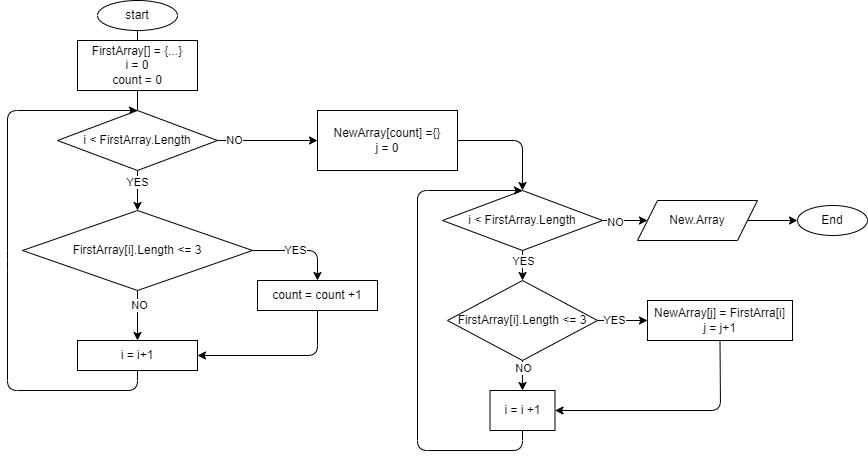

The diagram above was exported from draw.io. Its source (the exported page's mxGraphModel, read from the mxfile embedded in the PNG):
<mxGraphModel dx="1118" dy="411" grid="1" gridSize="10" guides="1" tooltips="1" connect="1" arrows="1" fold="1" page="1" pageScale="1" pageWidth="827" pageHeight="1169" math="0" shadow="0">
  <root>
    <mxCell id="0" />
    <mxCell id="1" parent="0" />
    <mxCell id="4" style="edgeStyle=none;html=1;exitX=0.5;exitY=1;exitDx=0;exitDy=0;entryX=0.5;entryY=0;entryDx=0;entryDy=0;" edge="1" parent="1" source="2">
      <mxGeometry relative="1" as="geometry">
        <mxPoint x="150" y="80" as="targetPoint" />
      </mxGeometry>
    </mxCell>
    <mxCell id="2" value="start" style="ellipse;whiteSpace=wrap;html=1;" vertex="1" parent="1">
      <mxGeometry x="110" y="20" width="80" height="30" as="geometry" />
    </mxCell>
    <mxCell id="10" style="edgeStyle=none;html=1;exitX=1;exitY=0.5;exitDx=0;exitDy=0;entryX=0.5;entryY=0;entryDx=0;entryDy=0;" edge="1" parent="1" source="5" target="9">
      <mxGeometry relative="1" as="geometry">
        <mxPoint x="310" y="270" as="targetPoint" />
        <Array as="points">
          <mxPoint x="330" y="270" />
        </Array>
      </mxGeometry>
    </mxCell>
    <mxCell id="11" value="YES" style="edgeLabel;html=1;align=center;verticalAlign=middle;resizable=0;points=[];" vertex="1" connectable="0" parent="10">
      <mxGeometry x="-0.1158" y="1" relative="1" as="geometry">
        <mxPoint as="offset" />
      </mxGeometry>
    </mxCell>
    <mxCell id="14" style="edgeStyle=none;html=1;exitX=0.5;exitY=1;exitDx=0;exitDy=0;entryX=0.5;entryY=0;entryDx=0;entryDy=0;" edge="1" parent="1" source="5" target="12">
      <mxGeometry relative="1" as="geometry" />
    </mxCell>
    <mxCell id="15" value="NO" style="edgeLabel;html=1;align=center;verticalAlign=middle;resizable=0;points=[];" vertex="1" connectable="0" parent="14">
      <mxGeometry x="-0.44" y="1" relative="1" as="geometry">
        <mxPoint as="offset" />
      </mxGeometry>
    </mxCell>
    <mxCell id="5" value="FirstArray[i].Length &amp;lt;= 3" style="rhombus;whiteSpace=wrap;html=1;" vertex="1" parent="1">
      <mxGeometry x="35" y="230" width="230" height="80" as="geometry" />
    </mxCell>
    <mxCell id="7" value="FirstArray[] = {...}&lt;br&gt;i = 0&lt;br&gt;count = 0" style="rounded=0;whiteSpace=wrap;html=1;" vertex="1" parent="1">
      <mxGeometry x="90" y="60" width="120" height="50" as="geometry" />
    </mxCell>
    <mxCell id="13" style="edgeStyle=none;html=1;exitX=0.5;exitY=1;exitDx=0;exitDy=0;entryX=1;entryY=0.5;entryDx=0;entryDy=0;" edge="1" parent="1" source="9" target="12">
      <mxGeometry relative="1" as="geometry">
        <Array as="points">
          <mxPoint x="330" y="375" />
        </Array>
      </mxGeometry>
    </mxCell>
    <mxCell id="9" value="count = count +1" style="rounded=0;whiteSpace=wrap;html=1;" vertex="1" parent="1">
      <mxGeometry x="270" y="300" width="120" height="30" as="geometry" />
    </mxCell>
    <mxCell id="56" style="edgeStyle=none;html=1;exitX=0.5;exitY=1;exitDx=0;exitDy=0;entryX=0.5;entryY=0;entryDx=0;entryDy=0;" edge="1" parent="1" source="12" target="18">
      <mxGeometry relative="1" as="geometry">
        <Array as="points">
          <mxPoint x="150" y="410" />
          <mxPoint x="20" y="410" />
          <mxPoint x="20" y="280" />
          <mxPoint x="20" y="130" />
        </Array>
      </mxGeometry>
    </mxCell>
    <mxCell id="12" value="i = i+1" style="rounded=0;whiteSpace=wrap;html=1;" vertex="1" parent="1">
      <mxGeometry x="90" y="360" width="120" height="30" as="geometry" />
    </mxCell>
    <mxCell id="24" style="edgeStyle=none;html=1;exitX=0.5;exitY=1;exitDx=0;exitDy=0;entryX=0.5;entryY=0;entryDx=0;entryDy=0;" edge="1" parent="1" source="18" target="5">
      <mxGeometry relative="1" as="geometry" />
    </mxCell>
    <mxCell id="26" value="YES" style="edgeLabel;html=1;align=center;verticalAlign=middle;resizable=0;points=[];" vertex="1" connectable="0" parent="24">
      <mxGeometry x="-0.4667" y="-1" relative="1" as="geometry">
        <mxPoint as="offset" />
      </mxGeometry>
    </mxCell>
    <mxCell id="27" style="edgeStyle=none;html=1;exitX=1;exitY=0.5;exitDx=0;exitDy=0;" edge="1" parent="1" source="18">
      <mxGeometry relative="1" as="geometry">
        <mxPoint x="330" y="160" as="targetPoint" />
      </mxGeometry>
    </mxCell>
    <mxCell id="28" value="NO" style="edgeLabel;html=1;align=center;verticalAlign=middle;resizable=0;points=[];" vertex="1" connectable="0" parent="27">
      <mxGeometry x="-0.68" y="1" relative="1" as="geometry">
        <mxPoint as="offset" />
      </mxGeometry>
    </mxCell>
    <mxCell id="18" value="i &amp;lt; FirstArray.Length" style="rhombus;whiteSpace=wrap;html=1;" vertex="1" parent="1">
      <mxGeometry x="70" y="130" width="160" height="60" as="geometry" />
    </mxCell>
    <mxCell id="19" value="" style="edgeStyle=none;html=1;exitX=0.5;exitY=1;exitDx=0;exitDy=0;entryX=0.5;entryY=0;entryDx=0;entryDy=0;endArrow=none;" edge="1" parent="1" source="7" target="18">
      <mxGeometry relative="1" as="geometry">
        <mxPoint x="150" y="110" as="sourcePoint" />
        <mxPoint x="150" y="230" as="targetPoint" />
      </mxGeometry>
    </mxCell>
    <mxCell id="33" style="edgeStyle=none;html=1;exitX=1;exitY=0.5;exitDx=0;exitDy=0;entryX=0.5;entryY=0;entryDx=0;entryDy=0;" edge="1" parent="1" source="29" target="32">
      <mxGeometry relative="1" as="geometry">
        <Array as="points">
          <mxPoint x="535" y="160" />
        </Array>
      </mxGeometry>
    </mxCell>
    <mxCell id="29" value="NewArray[count] ={}&lt;br&gt;j = 0" style="rounded=0;whiteSpace=wrap;html=1;" vertex="1" parent="1">
      <mxGeometry x="330" y="130" width="140" height="60" as="geometry" />
    </mxCell>
    <mxCell id="51" style="edgeStyle=none;html=1;exitX=1;exitY=0.5;exitDx=0;exitDy=0;entryX=0;entryY=0.5;entryDx=0;entryDy=0;" edge="1" parent="1" source="30" target="36">
      <mxGeometry relative="1" as="geometry" />
    </mxCell>
    <mxCell id="54" value="YES" style="edgeLabel;html=1;align=center;verticalAlign=middle;resizable=0;points=[];" vertex="1" connectable="0" parent="51">
      <mxGeometry x="-0.3714" y="1" relative="1" as="geometry">
        <mxPoint as="offset" />
      </mxGeometry>
    </mxCell>
    <mxCell id="52" style="edgeStyle=none;html=1;exitX=0.5;exitY=1;exitDx=0;exitDy=0;entryX=0.5;entryY=0;entryDx=0;entryDy=0;" edge="1" parent="1" source="30" target="43">
      <mxGeometry relative="1" as="geometry" />
    </mxCell>
    <mxCell id="55" value="NO" style="edgeLabel;html=1;align=center;verticalAlign=middle;resizable=0;points=[];" vertex="1" connectable="0" parent="52">
      <mxGeometry x="-0.55" relative="1" as="geometry">
        <mxPoint as="offset" />
      </mxGeometry>
    </mxCell>
    <mxCell id="30" value="FirstArray[i].Length &amp;lt;= 3" style="rhombus;whiteSpace=wrap;html=1;" vertex="1" parent="1">
      <mxGeometry x="460" y="300" width="150" height="80" as="geometry" />
    </mxCell>
    <mxCell id="34" style="edgeStyle=none;html=1;exitX=0.5;exitY=1;exitDx=0;exitDy=0;entryX=0.5;entryY=0;entryDx=0;entryDy=0;" edge="1" parent="1" source="32" target="30">
      <mxGeometry relative="1" as="geometry">
        <Array as="points">
          <mxPoint x="535" y="260" />
          <mxPoint x="535" y="270" />
        </Array>
      </mxGeometry>
    </mxCell>
    <mxCell id="35" value="YES" style="edgeLabel;html=1;align=center;verticalAlign=middle;resizable=0;points=[];" vertex="1" connectable="0" parent="34">
      <mxGeometry x="-0.4308" y="-3" relative="1" as="geometry">
        <mxPoint x="3" y="16" as="offset" />
      </mxGeometry>
    </mxCell>
    <mxCell id="60" style="edgeStyle=none;html=1;exitX=1;exitY=0.5;exitDx=0;exitDy=0;entryX=0;entryY=0.5;entryDx=0;entryDy=0;" edge="1" parent="1" source="32" target="59">
      <mxGeometry relative="1" as="geometry" />
    </mxCell>
    <mxCell id="61" value="NO" style="edgeLabel;html=1;align=center;verticalAlign=middle;resizable=0;points=[];" vertex="1" connectable="0" parent="60">
      <mxGeometry x="-0.4667" y="-1" relative="1" as="geometry">
        <mxPoint as="offset" />
      </mxGeometry>
    </mxCell>
    <mxCell id="32" value="i &amp;lt; FirstArray.Length" style="rhombus;whiteSpace=wrap;html=1;" vertex="1" parent="1">
      <mxGeometry x="455" y="210" width="160" height="60" as="geometry" />
    </mxCell>
    <mxCell id="53" style="edgeStyle=none;html=1;exitX=0.5;exitY=1;exitDx=0;exitDy=0;entryX=1;entryY=0.5;entryDx=0;entryDy=0;" edge="1" parent="1" source="36" target="43">
      <mxGeometry relative="1" as="geometry">
        <Array as="points">
          <mxPoint x="733" y="430" />
        </Array>
      </mxGeometry>
    </mxCell>
    <mxCell id="36" value="NewArray[j] = FirstArra[i]&lt;br&gt;j = j+1" style="rounded=0;whiteSpace=wrap;html=1;" vertex="1" parent="1">
      <mxGeometry x="660" y="320" width="145" height="40" as="geometry" />
    </mxCell>
    <mxCell id="57" style="edgeStyle=none;html=1;exitX=0.5;exitY=1;exitDx=0;exitDy=0;entryX=0.5;entryY=0;entryDx=0;entryDy=0;" edge="1" parent="1" source="43" target="32">
      <mxGeometry relative="1" as="geometry">
        <Array as="points">
          <mxPoint x="535" y="470" />
          <mxPoint x="430" y="470" />
          <mxPoint x="430" y="210" />
        </Array>
      </mxGeometry>
    </mxCell>
    <mxCell id="43" value="i = i +1" style="rounded=0;whiteSpace=wrap;html=1;" vertex="1" parent="1">
      <mxGeometry x="502.5" y="410" width="65" height="40" as="geometry" />
    </mxCell>
    <mxCell id="63" style="edgeStyle=none;html=1;exitX=1;exitY=0.5;exitDx=0;exitDy=0;entryX=0;entryY=0.5;entryDx=0;entryDy=0;" edge="1" parent="1" source="59" target="62">
      <mxGeometry relative="1" as="geometry" />
    </mxCell>
    <mxCell id="59" value="New.Array" style="shape=parallelogram;perimeter=parallelogramPerimeter;whiteSpace=wrap;html=1;fixedSize=1;" vertex="1" parent="1">
      <mxGeometry x="650" y="220" width="120" height="40" as="geometry" />
    </mxCell>
    <mxCell id="62" value="End" style="ellipse;whiteSpace=wrap;html=1;" vertex="1" parent="1">
      <mxGeometry x="810" y="225" width="70" height="30" as="geometry" />
    </mxCell>
  </root>
</mxGraphModel>